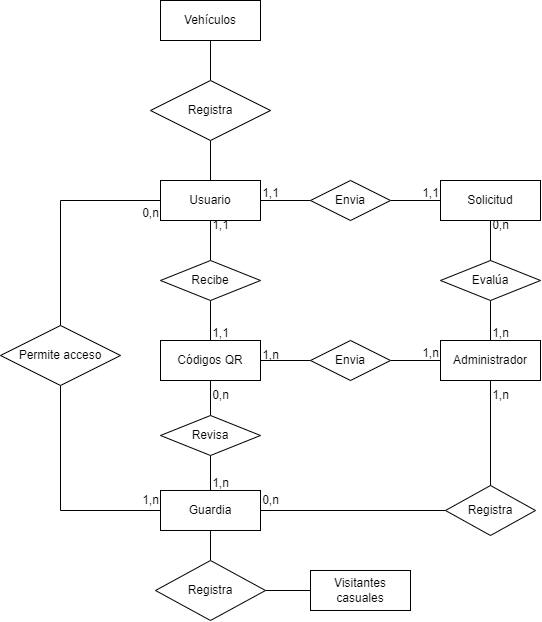

The diagram above was exported from draw.io. Its source (the exported page's mxGraphModel, read from the mxfile embedded in the PNG):
<mxGraphModel dx="648" dy="412" grid="1" gridSize="10" guides="1" tooltips="1" connect="1" arrows="1" fold="1" page="1" pageScale="1" pageWidth="827" pageHeight="1169" math="0" shadow="0">
  <root>
    <mxCell id="0" />
    <mxCell id="1" parent="0" />
    <mxCell id="FyM2tKI3ncfBOAJTMqfv-36" style="edgeStyle=orthogonalEdgeStyle;rounded=0;orthogonalLoop=1;jettySize=auto;html=1;entryX=0;entryY=0.5;entryDx=0;entryDy=0;endArrow=none;endFill=0;" edge="1" parent="1" source="FyM2tKI3ncfBOAJTMqfv-33" target="FyM2tKI3ncfBOAJTMqfv-34">
      <mxGeometry relative="1" as="geometry" />
    </mxCell>
    <mxCell id="FyM2tKI3ncfBOAJTMqfv-89" style="edgeStyle=orthogonalEdgeStyle;rounded=0;orthogonalLoop=1;jettySize=auto;html=1;entryX=0.5;entryY=1;entryDx=0;entryDy=0;endArrow=none;endFill=0;" edge="1" parent="1" source="FyM2tKI3ncfBOAJTMqfv-33" target="FyM2tKI3ncfBOAJTMqfv-87">
      <mxGeometry relative="1" as="geometry" />
    </mxCell>
    <mxCell id="FyM2tKI3ncfBOAJTMqfv-33" value="Usuario" style="whiteSpace=wrap;html=1;align=center;" vertex="1" parent="1">
      <mxGeometry x="170" y="330" width="100" height="40" as="geometry" />
    </mxCell>
    <mxCell id="FyM2tKI3ncfBOAJTMqfv-37" style="edgeStyle=orthogonalEdgeStyle;rounded=0;orthogonalLoop=1;jettySize=auto;html=1;entryX=0;entryY=0.5;entryDx=0;entryDy=0;endArrow=none;endFill=0;" edge="1" parent="1" source="FyM2tKI3ncfBOAJTMqfv-34" target="FyM2tKI3ncfBOAJTMqfv-35">
      <mxGeometry relative="1" as="geometry" />
    </mxCell>
    <mxCell id="FyM2tKI3ncfBOAJTMqfv-34" value="Envia" style="shape=rhombus;perimeter=rhombusPerimeter;whiteSpace=wrap;html=1;align=center;" vertex="1" parent="1">
      <mxGeometry x="320" y="330" width="80" height="40" as="geometry" />
    </mxCell>
    <mxCell id="FyM2tKI3ncfBOAJTMqfv-35" value="Solicitud" style="whiteSpace=wrap;html=1;align=center;" vertex="1" parent="1">
      <mxGeometry x="450" y="330" width="100" height="40" as="geometry" />
    </mxCell>
    <mxCell id="FyM2tKI3ncfBOAJTMqfv-38" value="1,1" style="text;html=1;align=center;verticalAlign=middle;resizable=0;points=[];autosize=1;strokeColor=none;fillColor=none;" vertex="1" parent="1">
      <mxGeometry x="420" y="328" width="40" height="30" as="geometry" />
    </mxCell>
    <mxCell id="FyM2tKI3ncfBOAJTMqfv-39" value="1,1" style="text;html=1;align=center;verticalAlign=middle;resizable=0;points=[];autosize=1;strokeColor=none;fillColor=none;" vertex="1" parent="1">
      <mxGeometry x="260" y="328" width="40" height="30" as="geometry" />
    </mxCell>
    <mxCell id="FyM2tKI3ncfBOAJTMqfv-43" style="edgeStyle=orthogonalEdgeStyle;rounded=0;orthogonalLoop=1;jettySize=auto;html=1;entryX=0.5;entryY=1;entryDx=0;entryDy=0;endArrow=none;endFill=0;" edge="1" parent="1" source="FyM2tKI3ncfBOAJTMqfv-40" target="FyM2tKI3ncfBOAJTMqfv-35">
      <mxGeometry relative="1" as="geometry" />
    </mxCell>
    <mxCell id="FyM2tKI3ncfBOAJTMqfv-40" value="Evalúa" style="shape=rhombus;perimeter=rhombusPerimeter;whiteSpace=wrap;html=1;align=center;" vertex="1" parent="1">
      <mxGeometry x="450" y="410" width="100" height="40" as="geometry" />
    </mxCell>
    <mxCell id="FyM2tKI3ncfBOAJTMqfv-42" style="edgeStyle=orthogonalEdgeStyle;rounded=0;orthogonalLoop=1;jettySize=auto;html=1;entryX=0.5;entryY=1;entryDx=0;entryDy=0;endArrow=none;endFill=0;" edge="1" parent="1" source="FyM2tKI3ncfBOAJTMqfv-41" target="FyM2tKI3ncfBOAJTMqfv-40">
      <mxGeometry relative="1" as="geometry" />
    </mxCell>
    <mxCell id="FyM2tKI3ncfBOAJTMqfv-41" value="Administrador" style="whiteSpace=wrap;html=1;align=center;" vertex="1" parent="1">
      <mxGeometry x="450" y="490" width="100" height="40" as="geometry" />
    </mxCell>
    <mxCell id="FyM2tKI3ncfBOAJTMqfv-45" value="0,n" style="text;html=1;align=center;verticalAlign=middle;resizable=0;points=[];autosize=1;strokeColor=none;fillColor=none;" vertex="1" parent="1">
      <mxGeometry x="490" y="360" width="40" height="30" as="geometry" />
    </mxCell>
    <mxCell id="FyM2tKI3ncfBOAJTMqfv-47" value="1,n" style="text;html=1;align=center;verticalAlign=middle;resizable=0;points=[];autosize=1;strokeColor=none;fillColor=none;" vertex="1" parent="1">
      <mxGeometry x="490" y="468" width="40" height="30" as="geometry" />
    </mxCell>
    <mxCell id="FyM2tKI3ncfBOAJTMqfv-50" style="edgeStyle=orthogonalEdgeStyle;rounded=0;orthogonalLoop=1;jettySize=auto;html=1;entryX=0;entryY=0.5;entryDx=0;entryDy=0;endArrow=none;endFill=0;" edge="1" parent="1" source="FyM2tKI3ncfBOAJTMqfv-48" target="FyM2tKI3ncfBOAJTMqfv-41">
      <mxGeometry relative="1" as="geometry" />
    </mxCell>
    <mxCell id="FyM2tKI3ncfBOAJTMqfv-51" style="edgeStyle=orthogonalEdgeStyle;rounded=0;orthogonalLoop=1;jettySize=auto;html=1;entryX=1;entryY=0.5;entryDx=0;entryDy=0;endArrow=none;endFill=0;" edge="1" parent="1" source="FyM2tKI3ncfBOAJTMqfv-48" target="FyM2tKI3ncfBOAJTMqfv-49">
      <mxGeometry relative="1" as="geometry" />
    </mxCell>
    <mxCell id="FyM2tKI3ncfBOAJTMqfv-48" value="Envia" style="shape=rhombus;perimeter=rhombusPerimeter;whiteSpace=wrap;html=1;align=center;" vertex="1" parent="1">
      <mxGeometry x="320" y="490" width="80" height="40" as="geometry" />
    </mxCell>
    <mxCell id="FyM2tKI3ncfBOAJTMqfv-49" value="Códigos QR" style="whiteSpace=wrap;html=1;align=center;" vertex="1" parent="1">
      <mxGeometry x="170" y="490" width="100" height="40" as="geometry" />
    </mxCell>
    <mxCell id="FyM2tKI3ncfBOAJTMqfv-53" style="edgeStyle=orthogonalEdgeStyle;rounded=0;orthogonalLoop=1;jettySize=auto;html=1;entryX=0.5;entryY=1;entryDx=0;entryDy=0;endArrow=none;endFill=0;" edge="1" parent="1" source="FyM2tKI3ncfBOAJTMqfv-52" target="FyM2tKI3ncfBOAJTMqfv-33">
      <mxGeometry relative="1" as="geometry" />
    </mxCell>
    <mxCell id="FyM2tKI3ncfBOAJTMqfv-54" style="edgeStyle=orthogonalEdgeStyle;rounded=0;orthogonalLoop=1;jettySize=auto;html=1;entryX=0.5;entryY=0;entryDx=0;entryDy=0;endArrow=none;endFill=0;" edge="1" parent="1" source="FyM2tKI3ncfBOAJTMqfv-52" target="FyM2tKI3ncfBOAJTMqfv-49">
      <mxGeometry relative="1" as="geometry" />
    </mxCell>
    <mxCell id="FyM2tKI3ncfBOAJTMqfv-52" value="Recibe" style="shape=rhombus;perimeter=rhombusPerimeter;whiteSpace=wrap;html=1;align=center;" vertex="1" parent="1">
      <mxGeometry x="170" y="410" width="100" height="40" as="geometry" />
    </mxCell>
    <mxCell id="FyM2tKI3ncfBOAJTMqfv-55" value="1,1" style="text;html=1;align=center;verticalAlign=middle;resizable=0;points=[];autosize=1;strokeColor=none;fillColor=none;" vertex="1" parent="1">
      <mxGeometry x="210" y="360" width="40" height="30" as="geometry" />
    </mxCell>
    <mxCell id="FyM2tKI3ncfBOAJTMqfv-57" value="1,1" style="text;html=1;align=center;verticalAlign=middle;resizable=0;points=[];autosize=1;strokeColor=none;fillColor=none;" vertex="1" parent="1">
      <mxGeometry x="210" y="468" width="40" height="30" as="geometry" />
    </mxCell>
    <mxCell id="FyM2tKI3ncfBOAJTMqfv-60" value="1,n" style="text;html=1;align=center;verticalAlign=middle;resizable=0;points=[];autosize=1;strokeColor=none;fillColor=none;" vertex="1" parent="1">
      <mxGeometry x="260" y="490" width="40" height="30" as="geometry" />
    </mxCell>
    <mxCell id="FyM2tKI3ncfBOAJTMqfv-61" value="1,n" style="text;html=1;align=center;verticalAlign=middle;resizable=0;points=[];autosize=1;strokeColor=none;fillColor=none;" vertex="1" parent="1">
      <mxGeometry x="420" y="488" width="40" height="30" as="geometry" />
    </mxCell>
    <mxCell id="FyM2tKI3ncfBOAJTMqfv-72" style="edgeStyle=orthogonalEdgeStyle;rounded=0;orthogonalLoop=1;jettySize=auto;html=1;entryX=0;entryY=0.5;entryDx=0;entryDy=0;endArrow=none;endFill=0;" edge="1" parent="1" source="FyM2tKI3ncfBOAJTMqfv-62" target="FyM2tKI3ncfBOAJTMqfv-71">
      <mxGeometry relative="1" as="geometry" />
    </mxCell>
    <mxCell id="FyM2tKI3ncfBOAJTMqfv-62" value="Guardia" style="whiteSpace=wrap;html=1;align=center;" vertex="1" parent="1">
      <mxGeometry x="170" y="640" width="100" height="40" as="geometry" />
    </mxCell>
    <mxCell id="FyM2tKI3ncfBOAJTMqfv-66" style="edgeStyle=orthogonalEdgeStyle;rounded=0;orthogonalLoop=1;jettySize=auto;html=1;entryX=0.5;entryY=1;entryDx=0;entryDy=0;endArrow=none;endFill=0;" edge="1" parent="1" source="FyM2tKI3ncfBOAJTMqfv-65" target="FyM2tKI3ncfBOAJTMqfv-49">
      <mxGeometry relative="1" as="geometry" />
    </mxCell>
    <mxCell id="FyM2tKI3ncfBOAJTMqfv-67" style="edgeStyle=orthogonalEdgeStyle;rounded=0;orthogonalLoop=1;jettySize=auto;html=1;entryX=0.5;entryY=0;entryDx=0;entryDy=0;endArrow=none;endFill=0;" edge="1" parent="1" source="FyM2tKI3ncfBOAJTMqfv-65" target="FyM2tKI3ncfBOAJTMqfv-62">
      <mxGeometry relative="1" as="geometry" />
    </mxCell>
    <mxCell id="FyM2tKI3ncfBOAJTMqfv-65" value="Revisa" style="shape=rhombus;perimeter=rhombusPerimeter;whiteSpace=wrap;html=1;align=center;" vertex="1" parent="1">
      <mxGeometry x="170" y="565" width="100" height="40" as="geometry" />
    </mxCell>
    <mxCell id="FyM2tKI3ncfBOAJTMqfv-69" style="edgeStyle=orthogonalEdgeStyle;rounded=0;orthogonalLoop=1;jettySize=auto;html=1;entryX=0;entryY=0.5;entryDx=0;entryDy=0;exitX=0.5;exitY=0;exitDx=0;exitDy=0;endArrow=none;endFill=0;" edge="1" parent="1" source="FyM2tKI3ncfBOAJTMqfv-68" target="FyM2tKI3ncfBOAJTMqfv-33">
      <mxGeometry relative="1" as="geometry" />
    </mxCell>
    <mxCell id="FyM2tKI3ncfBOAJTMqfv-70" style="edgeStyle=orthogonalEdgeStyle;rounded=0;orthogonalLoop=1;jettySize=auto;html=1;entryX=0;entryY=0.5;entryDx=0;entryDy=0;exitX=0.5;exitY=1;exitDx=0;exitDy=0;endArrow=none;endFill=0;" edge="1" parent="1" source="FyM2tKI3ncfBOAJTMqfv-68" target="FyM2tKI3ncfBOAJTMqfv-62">
      <mxGeometry relative="1" as="geometry" />
    </mxCell>
    <mxCell id="FyM2tKI3ncfBOAJTMqfv-68" value="Permite acceso" style="shape=rhombus;perimeter=rhombusPerimeter;whiteSpace=wrap;html=1;align=center;" vertex="1" parent="1">
      <mxGeometry x="10" y="475" width="120" height="60" as="geometry" />
    </mxCell>
    <mxCell id="FyM2tKI3ncfBOAJTMqfv-73" style="edgeStyle=orthogonalEdgeStyle;rounded=0;orthogonalLoop=1;jettySize=auto;html=1;entryX=0.5;entryY=1;entryDx=0;entryDy=0;endArrow=none;endFill=0;" edge="1" parent="1" source="FyM2tKI3ncfBOAJTMqfv-71" target="FyM2tKI3ncfBOAJTMqfv-41">
      <mxGeometry relative="1" as="geometry" />
    </mxCell>
    <mxCell id="FyM2tKI3ncfBOAJTMqfv-71" value="Registra" style="shape=rhombus;perimeter=rhombusPerimeter;whiteSpace=wrap;html=1;align=center;" vertex="1" parent="1">
      <mxGeometry x="455" y="635" width="90" height="50" as="geometry" />
    </mxCell>
    <mxCell id="FyM2tKI3ncfBOAJTMqfv-74" value="1,n" style="text;html=1;align=center;verticalAlign=middle;resizable=0;points=[];autosize=1;strokeColor=none;fillColor=none;" vertex="1" parent="1">
      <mxGeometry x="490" y="530" width="40" height="30" as="geometry" />
    </mxCell>
    <mxCell id="FyM2tKI3ncfBOAJTMqfv-75" value="0,n" style="text;html=1;align=center;verticalAlign=middle;resizable=0;points=[];autosize=1;strokeColor=none;fillColor=none;" vertex="1" parent="1">
      <mxGeometry x="260" y="635" width="40" height="30" as="geometry" />
    </mxCell>
    <mxCell id="FyM2tKI3ncfBOAJTMqfv-76" value="0,n" style="text;html=1;align=center;verticalAlign=middle;resizable=0;points=[];autosize=1;strokeColor=none;fillColor=none;" vertex="1" parent="1">
      <mxGeometry x="210" y="530" width="40" height="30" as="geometry" />
    </mxCell>
    <mxCell id="FyM2tKI3ncfBOAJTMqfv-77" value="1,n" style="text;html=1;align=center;verticalAlign=middle;resizable=0;points=[];autosize=1;strokeColor=none;fillColor=none;" vertex="1" parent="1">
      <mxGeometry x="210" y="618" width="40" height="30" as="geometry" />
    </mxCell>
    <mxCell id="FyM2tKI3ncfBOAJTMqfv-78" value="0,n" style="text;html=1;align=center;verticalAlign=middle;resizable=0;points=[];autosize=1;strokeColor=none;fillColor=none;" vertex="1" parent="1">
      <mxGeometry x="140" y="348" width="40" height="30" as="geometry" />
    </mxCell>
    <mxCell id="FyM2tKI3ncfBOAJTMqfv-81" value="1,n" style="text;html=1;align=center;verticalAlign=middle;resizable=0;points=[];autosize=1;strokeColor=none;fillColor=none;" vertex="1" parent="1">
      <mxGeometry x="140" y="635" width="40" height="30" as="geometry" />
    </mxCell>
    <mxCell id="FyM2tKI3ncfBOAJTMqfv-84" style="edgeStyle=orthogonalEdgeStyle;rounded=0;orthogonalLoop=1;jettySize=auto;html=1;entryX=0;entryY=0.5;entryDx=0;entryDy=0;endArrow=none;endFill=0;" edge="1" parent="1" source="FyM2tKI3ncfBOAJTMqfv-82" target="FyM2tKI3ncfBOAJTMqfv-83">
      <mxGeometry relative="1" as="geometry" />
    </mxCell>
    <mxCell id="FyM2tKI3ncfBOAJTMqfv-85" style="edgeStyle=orthogonalEdgeStyle;rounded=0;orthogonalLoop=1;jettySize=auto;html=1;entryX=0.5;entryY=1;entryDx=0;entryDy=0;endArrow=none;endFill=0;" edge="1" parent="1" source="FyM2tKI3ncfBOAJTMqfv-82" target="FyM2tKI3ncfBOAJTMqfv-62">
      <mxGeometry relative="1" as="geometry" />
    </mxCell>
    <mxCell id="FyM2tKI3ncfBOAJTMqfv-82" value="Registra" style="shape=rhombus;perimeter=rhombusPerimeter;whiteSpace=wrap;html=1;align=center;" vertex="1" parent="1">
      <mxGeometry x="165" y="710" width="110" height="60" as="geometry" />
    </mxCell>
    <mxCell id="FyM2tKI3ncfBOAJTMqfv-83" value="Visitantes casuales" style="whiteSpace=wrap;html=1;align=center;" vertex="1" parent="1">
      <mxGeometry x="320" y="720" width="100" height="40" as="geometry" />
    </mxCell>
    <mxCell id="FyM2tKI3ncfBOAJTMqfv-88" style="edgeStyle=orthogonalEdgeStyle;rounded=0;orthogonalLoop=1;jettySize=auto;html=1;entryX=0.5;entryY=0;entryDx=0;entryDy=0;endArrow=none;endFill=0;" edge="1" parent="1" source="FyM2tKI3ncfBOAJTMqfv-86" target="FyM2tKI3ncfBOAJTMqfv-87">
      <mxGeometry relative="1" as="geometry" />
    </mxCell>
    <mxCell id="FyM2tKI3ncfBOAJTMqfv-86" value="Vehículos" style="whiteSpace=wrap;html=1;align=center;" vertex="1" parent="1">
      <mxGeometry x="170" y="150" width="100" height="40" as="geometry" />
    </mxCell>
    <mxCell id="FyM2tKI3ncfBOAJTMqfv-87" value="Registra" style="shape=rhombus;perimeter=rhombusPerimeter;whiteSpace=wrap;html=1;align=center;" vertex="1" parent="1">
      <mxGeometry x="160" y="230" width="120" height="60" as="geometry" />
    </mxCell>
  </root>
</mxGraphModel>